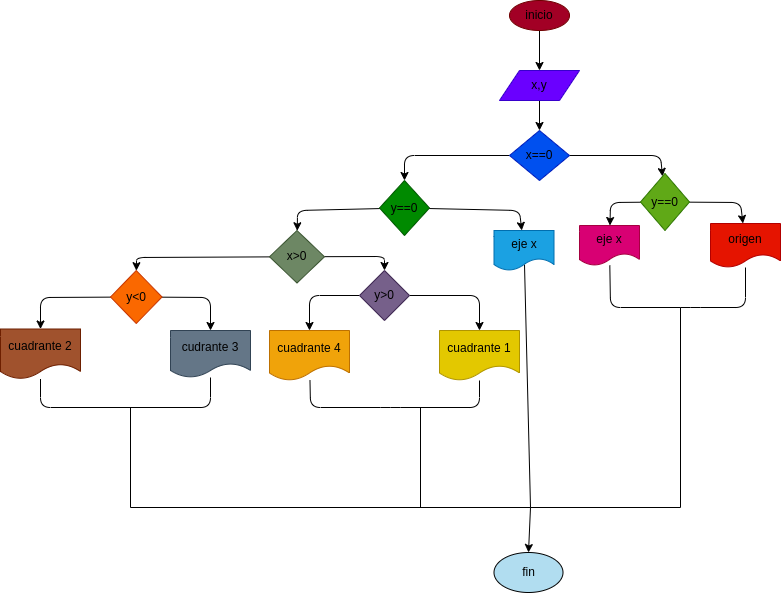

The diagram above was exported from draw.io. Its source (the exported page's mxGraphModel, read from the mxfile embedded in the PNG):
<mxGraphModel dx="729" dy="407" grid="1" gridSize="10" guides="1" tooltips="1" connect="1" arrows="1" fold="1" page="1" pageScale="1" pageWidth="827" pageHeight="1169" math="0" shadow="0">
  <root>
    <mxCell id="0" />
    <mxCell id="1" parent="0" />
    <mxCell id="4" value="" style="edgeStyle=none;html=1;" edge="1" parent="1" source="2" target="3">
      <mxGeometry relative="1" as="geometry" />
    </mxCell>
    <mxCell id="2" value="&lt;font color=&quot;#000000&quot;&gt;inicio&lt;/font&gt;" style="ellipse;whiteSpace=wrap;html=1;fillColor=#a20025;fontColor=#ffffff;strokeColor=#6F0000;" vertex="1" parent="1">
      <mxGeometry x="539" y="33" width="60" height="30" as="geometry" />
    </mxCell>
    <mxCell id="6" value="" style="edgeStyle=none;html=1;" edge="1" parent="1" source="3" target="5">
      <mxGeometry relative="1" as="geometry" />
    </mxCell>
    <mxCell id="3" value="&lt;font color=&quot;#000000&quot;&gt;x,y&lt;/font&gt;" style="shape=parallelogram;perimeter=parallelogramPerimeter;whiteSpace=wrap;html=1;fixedSize=1;fillColor=#6a00ff;fontColor=#ffffff;strokeColor=#3700CC;" vertex="1" parent="1">
      <mxGeometry x="529" y="103" width="80" height="30" as="geometry" />
    </mxCell>
    <mxCell id="8" value="" style="edgeStyle=none;html=1;" edge="1" parent="1" source="5" target="7">
      <mxGeometry relative="1" as="geometry">
        <Array as="points">
          <mxPoint x="434" y="188" />
        </Array>
      </mxGeometry>
    </mxCell>
    <mxCell id="31" value="" style="edgeStyle=none;html=1;" edge="1" parent="1" source="5" target="30">
      <mxGeometry relative="1" as="geometry">
        <Array as="points">
          <mxPoint x="690" y="188" />
        </Array>
      </mxGeometry>
    </mxCell>
    <mxCell id="5" value="&lt;font color=&quot;#000000&quot;&gt;x==0&lt;/font&gt;" style="rhombus;whiteSpace=wrap;html=1;fillColor=#0050ef;fontColor=#ffffff;strokeColor=#001DBC;" vertex="1" parent="1">
      <mxGeometry x="539" y="163" width="60" height="50" as="geometry" />
    </mxCell>
    <mxCell id="11" value="" style="edgeStyle=none;html=1;" edge="1" parent="1" source="7" target="10">
      <mxGeometry relative="1" as="geometry">
        <Array as="points">
          <mxPoint x="549" y="243" />
        </Array>
      </mxGeometry>
    </mxCell>
    <mxCell id="13" value="" style="edgeStyle=none;html=1;" edge="1" parent="1" source="7" target="12">
      <mxGeometry relative="1" as="geometry">
        <Array as="points">
          <mxPoint x="327" y="243" />
        </Array>
      </mxGeometry>
    </mxCell>
    <mxCell id="7" value="&lt;font color=&quot;#000000&quot;&gt;y==0&lt;/font&gt;" style="rhombus;whiteSpace=wrap;html=1;fillColor=#008a00;fontColor=#ffffff;strokeColor=#005700;" vertex="1" parent="1">
      <mxGeometry x="409" y="213" width="50" height="55" as="geometry" />
    </mxCell>
    <mxCell id="fRNdbVINmvxmiWsrv8xv-57" style="edgeStyle=none;rounded=1;html=1;startArrow=none;startFill=0;endArrow=none;endFill=0;elbow=vertical;" edge="1" parent="1">
      <mxGeometry relative="1" as="geometry">
        <mxPoint x="560" y="540" as="targetPoint" />
        <mxPoint x="554" y="297" as="sourcePoint" />
      </mxGeometry>
    </mxCell>
    <mxCell id="10" value="&lt;font color=&quot;#000000&quot;&gt;eje x&lt;/font&gt;" style="shape=document;whiteSpace=wrap;html=1;boundedLbl=1;fillColor=#1ba1e2;fontColor=#ffffff;strokeColor=#006EAF;" vertex="1" parent="1">
      <mxGeometry x="523.5" y="263" width="60" height="40" as="geometry" />
    </mxCell>
    <mxCell id="18" value="" style="edgeStyle=none;html=1;" edge="1" parent="1" source="12" target="17">
      <mxGeometry relative="1" as="geometry">
        <Array as="points">
          <mxPoint x="414" y="289" />
        </Array>
      </mxGeometry>
    </mxCell>
    <mxCell id="24" value="" style="edgeStyle=none;html=1;" edge="1" parent="1" source="12" target="23">
      <mxGeometry relative="1" as="geometry">
        <Array as="points">
          <mxPoint x="166" y="290" />
        </Array>
      </mxGeometry>
    </mxCell>
    <mxCell id="12" value="&lt;font color=&quot;#000000&quot;&gt;x&amp;gt;0&lt;/font&gt;" style="rhombus;whiteSpace=wrap;html=1;fillColor=#6d8764;fontColor=#ffffff;strokeColor=#3A5431;" vertex="1" parent="1">
      <mxGeometry x="299" y="263" width="55" height="52.5" as="geometry" />
    </mxCell>
    <mxCell id="20" value="" style="edgeStyle=none;html=1;" edge="1" parent="1" source="17" target="19">
      <mxGeometry relative="1" as="geometry">
        <Array as="points">
          <mxPoint x="509" y="328" />
        </Array>
      </mxGeometry>
    </mxCell>
    <mxCell id="22" value="" style="edgeStyle=none;html=1;" edge="1" parent="1" source="17" target="21">
      <mxGeometry relative="1" as="geometry">
        <Array as="points">
          <mxPoint x="339" y="328" />
        </Array>
      </mxGeometry>
    </mxCell>
    <mxCell id="17" value="&lt;font color=&quot;#000000&quot;&gt;y&amp;gt;0&lt;/font&gt;" style="rhombus;whiteSpace=wrap;html=1;fillColor=#76608a;fontColor=#ffffff;strokeColor=#432D57;" vertex="1" parent="1">
      <mxGeometry x="389" y="303" width="50" height="50" as="geometry" />
    </mxCell>
    <mxCell id="19" value="cuadrante 1" style="shape=document;whiteSpace=wrap;html=1;boundedLbl=1;fillColor=#e3c800;fontColor=#000000;strokeColor=#B09500;" vertex="1" parent="1">
      <mxGeometry x="469" y="363" width="80" height="50" as="geometry" />
    </mxCell>
    <mxCell id="fRNdbVINmvxmiWsrv8xv-52" value="" style="edgeStyle=none;rounded=1;html=1;startArrow=none;startFill=0;endArrow=none;endFill=0;elbow=vertical;" edge="1" parent="1" source="21" target="19">
      <mxGeometry relative="1" as="geometry">
        <Array as="points">
          <mxPoint x="340" y="440" />
          <mxPoint x="420" y="440" />
          <mxPoint x="509" y="440" />
        </Array>
      </mxGeometry>
    </mxCell>
    <mxCell id="21" value="cuadrante 4" style="shape=document;whiteSpace=wrap;html=1;boundedLbl=1;fillColor=#f0a30a;fontColor=#000000;strokeColor=#BD7000;" vertex="1" parent="1">
      <mxGeometry x="299" y="363" width="80" height="50" as="geometry" />
    </mxCell>
    <mxCell id="27" value="" style="edgeStyle=none;html=1;" edge="1" parent="1" source="23" target="25">
      <mxGeometry relative="1" as="geometry">
        <Array as="points">
          <mxPoint x="240" y="330" />
        </Array>
      </mxGeometry>
    </mxCell>
    <mxCell id="29" value="" style="edgeStyle=none;html=1;" edge="1" parent="1" source="23" target="28">
      <mxGeometry relative="1" as="geometry">
        <Array as="points">
          <mxPoint x="70" y="330" />
        </Array>
      </mxGeometry>
    </mxCell>
    <mxCell id="23" value="y&amp;lt;0" style="rhombus;whiteSpace=wrap;html=1;fillColor=#fa6800;fontColor=#000000;strokeColor=#C73500;" vertex="1" parent="1">
      <mxGeometry x="140" y="303" width="51.5" height="53" as="geometry" />
    </mxCell>
    <mxCell id="25" value="&lt;font color=&quot;#000000&quot;&gt;cudrante 3&lt;/font&gt;" style="shape=document;whiteSpace=wrap;html=1;boundedLbl=1;fillColor=#647687;fontColor=#ffffff;strokeColor=#314354;" vertex="1" parent="1">
      <mxGeometry x="200" y="363" width="80" height="47" as="geometry" />
    </mxCell>
    <mxCell id="fRNdbVINmvxmiWsrv8xv-49" value="" style="edgeStyle=orthogonalEdgeStyle;html=1;elbow=vertical;startArrow=none;startFill=0;endArrow=none;endFill=0;rounded=1;" edge="1" parent="1" source="28" target="25">
      <mxGeometry relative="1" as="geometry">
        <Array as="points">
          <mxPoint x="70" y="440" />
          <mxPoint x="240" y="440" />
        </Array>
      </mxGeometry>
    </mxCell>
    <mxCell id="28" value="&lt;font color=&quot;#000000&quot;&gt;cuadrante 2&lt;/font&gt;" style="shape=document;whiteSpace=wrap;html=1;boundedLbl=1;fillColor=#a0522d;fontColor=#ffffff;strokeColor=#6D1F00;" vertex="1" parent="1">
      <mxGeometry x="30" y="361.5" width="80" height="50" as="geometry" />
    </mxCell>
    <mxCell id="33" value="" style="edgeStyle=none;html=1;" edge="1" parent="1" source="30" target="32">
      <mxGeometry relative="1" as="geometry">
        <Array as="points">
          <mxPoint x="770" y="235" />
        </Array>
      </mxGeometry>
    </mxCell>
    <mxCell id="36" value="" style="edgeStyle=none;html=1;" edge="1" parent="1" source="30" target="34">
      <mxGeometry relative="1" as="geometry">
        <Array as="points">
          <mxPoint x="640" y="235" />
        </Array>
      </mxGeometry>
    </mxCell>
    <mxCell id="30" value="&lt;font color=&quot;#000000&quot;&gt;y==0&lt;/font&gt;" style="rhombus;whiteSpace=wrap;html=1;fillColor=#60a917;fontColor=#ffffff;strokeColor=#2D7600;" vertex="1" parent="1">
      <mxGeometry x="670" y="206" width="49" height="57" as="geometry" />
    </mxCell>
    <mxCell id="fRNdbVINmvxmiWsrv8xv-55" value="" style="edgeStyle=none;rounded=1;html=1;startArrow=none;startFill=0;endArrow=none;endFill=0;elbow=vertical;" edge="1" parent="1" source="32" target="34">
      <mxGeometry relative="1" as="geometry">
        <Array as="points">
          <mxPoint x="775" y="340" />
          <mxPoint x="720" y="340" />
          <mxPoint x="640" y="340" />
        </Array>
      </mxGeometry>
    </mxCell>
    <mxCell id="32" value="&lt;font color=&quot;#000000&quot;&gt;origen&lt;/font&gt;" style="shape=document;whiteSpace=wrap;html=1;boundedLbl=1;fillColor=#e51400;fontColor=#ffffff;strokeColor=#B20000;" vertex="1" parent="1">
      <mxGeometry x="740" y="256" width="70" height="44" as="geometry" />
    </mxCell>
    <mxCell id="34" value="&lt;font color=&quot;#000000&quot;&gt;eje x&lt;/font&gt;" style="shape=document;whiteSpace=wrap;html=1;boundedLbl=1;fillColor=#d80073;fontColor=#ffffff;strokeColor=#A50040;" vertex="1" parent="1">
      <mxGeometry x="609" y="258" width="60" height="40" as="geometry" />
    </mxCell>
    <mxCell id="38" value="&lt;font color=&quot;#000000&quot;&gt;fin&lt;/font&gt;" style="ellipse;whiteSpace=wrap;html=1;fillColor=#b1ddf0;strokeColor=#000000;" vertex="1" parent="1">
      <mxGeometry x="523.5" y="585" width="69" height="40" as="geometry" />
    </mxCell>
    <mxCell id="fRNdbVINmvxmiWsrv8xv-50" value="" style="endArrow=classic;html=1;rounded=0;elbow=vertical;entryX=0.5;entryY=0;entryDx=0;entryDy=0;" edge="1" parent="1" target="38">
      <mxGeometry width="50" height="50" relative="1" as="geometry">
        <mxPoint x="160" y="440" as="sourcePoint" />
        <mxPoint x="380" y="540" as="targetPoint" />
        <Array as="points">
          <mxPoint x="160" y="540" />
          <mxPoint x="560" y="540" />
        </Array>
      </mxGeometry>
    </mxCell>
    <mxCell id="fRNdbVINmvxmiWsrv8xv-56" value="" style="endArrow=none;startArrow=none;html=1;rounded=1;elbow=vertical;startFill=0;endFill=0;" edge="1" parent="1">
      <mxGeometry width="50" height="50" relative="1" as="geometry">
        <mxPoint x="450" y="440" as="sourcePoint" />
        <mxPoint x="450" y="540" as="targetPoint" />
      </mxGeometry>
    </mxCell>
    <mxCell id="fRNdbVINmvxmiWsrv8xv-58" value="" style="endArrow=none;startArrow=none;html=1;rounded=0;elbow=vertical;startFill=0;endFill=0;" edge="1" parent="1">
      <mxGeometry width="50" height="50" relative="1" as="geometry">
        <mxPoint x="560" y="540" as="sourcePoint" />
        <mxPoint x="710" y="340" as="targetPoint" />
        <Array as="points">
          <mxPoint x="710" y="540" />
        </Array>
      </mxGeometry>
    </mxCell>
  </root>
</mxGraphModel>